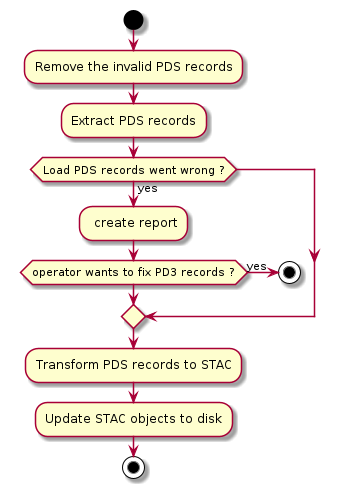

The diagram above was rendered by PlantUML. Its source (embedded in the PNG):
@startuml
start
:Remove the invalid PDS records;
:Extract PDS records;
if (Load PDS records went wrong ?) then (yes)
  : create report;
  if (operator wants to fix PD3 records ?) then (yes)
    stop
  endif
endif
:Transform PDS records to STAC;
:Update STAC objects to disk;
stop

@enduml